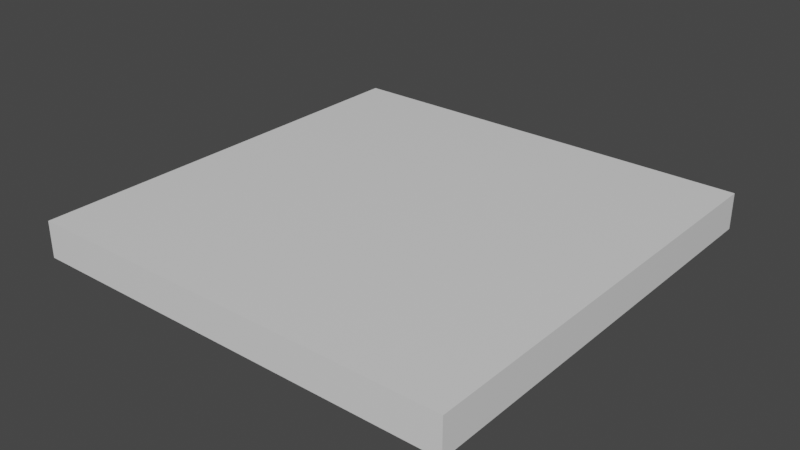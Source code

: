 # Source: TableTop.blend  (saved by Blender 3.1.7; exported with 4.5.12 LTS)
import bpy
from mathutils import Matrix  # noqa: F401  (used for matrix-valued properties, if any)

bpy.ops.wm.read_factory_settings(use_empty=True)
scene = bpy.context.scene
scene.name = 'Scene'

# ---- collections
col_collection = bpy.data.collections.new('Collection'); scene.collection.children.link(col_collection)

# ---- materials (node trees are filled in below, after node groups)
mat_material = bpy.data.materials.new('Material')
mat_material.alpha_threshold = 0.0
mat_material.use_transparent_shadow = False
mat_material.line_color = (0.0, 0.0, 0.0, 1.0)

# ---- material node trees
mat_material.use_nodes = True; mat_material.node_tree.nodes.clear()
_N = mat_material.node_tree.nodes; _L = mat_material.node_tree.links
n0 = _N.new('ShaderNodeOutputMaterial'); n0.name = 'Material Output'; n0.location = (300, 300)
n1 = _N.new('ShaderNodeBsdfPrincipled'); n1.name = 'Principled BSDF'; n1.location = (10, 300)
n1.distribution = 'GGX'
n1.subsurface_method = 'RANDOM_WALK_SKIN'
n1.inputs[2].default_value = 0.4
n1.inputs[3].default_value = 1.45
n1.inputs[27].default_value = (0.0, 0.0, 0.0, 1.0)
n1.inputs[28].default_value = 1.0
_L.new(n1.outputs[0], n0.inputs[0])
n0.is_active_output = True

# ---- world
world_world = bpy.data.worlds.new('World'); scene.world = world_world
world_world.use_nodes = True; world_world.node_tree.nodes.clear()
_N = world_world.node_tree.nodes; _L = world_world.node_tree.links
n0 = _N.new('ShaderNodeOutputWorld'); n0.name = 'World Output'; n0.location = (300, 300)
n1 = _N.new('ShaderNodeBackground'); n1.name = 'Background'; n1.location = (10, 300)
n1.inputs[0].default_value = (0.05088, 0.05088, 0.05088, 1.0)
_L.new(n1.outputs[0], n0.inputs[0])
n0.is_active_output = True
world_world.color = (0.05088, 0.05088, 0.05088)
world_world.use_sun_shadow = False
world_world.sun_shadow_jitter_overblur = 0.0

# ---- meshes
me_cube = bpy.data.meshes.new('Cube')
me_cube.from_pydata([(1.0, 1.0, 0.08323), (1.0, 1.0, -0.08497), (1.0, -1.0, 0.08323), (1.0, -1.0, -0.08497), (-1.0, 1.0, 0.08323), (-1.0, 1.0, -0.08497), (-1.0, -1.0, 0.08323), (-1.0, -1.0, -0.08497)], [], [(0, 4, 6, 2), (3, 2, 6, 7), (7, 6, 4, 5), (5, 1, 3, 7), (1, 0, 2, 3), (5, 4, 0, 1)])
_uv = me_cube.uv_layers.new(name='UVMap')
_uv.uv.foreach_set('vector', [0.625, 0.5, 0.875, 0.5, 0.875, 0.75, 0.625, 0.75, 0.375, 0.75, 0.625, 0.75, 0.625, 1.0, 0.375, 1.0, 0.375, 0.0, 0.625, 0.0, 0.625, 0.25, 0.375, 0.25, 0.125, 0.5, 0.375, 0.5, 0.375, 0.75, 0.125, 0.75, 0.375, 0.5, 0.625, 0.5, 0.625, 0.75, 0.375, 0.75, 0.375, 0.25, 0.625, 0.25, 0.625, 0.5, 0.375, 0.5])
me_cube.materials.append(mat_material)
me_cube.use_remesh_preserve_volume = False
me_cube.use_remesh_preserve_attributes = False
me_cube.use_mirror_vertex_groups = False
me_cube.update()

# ---- objects
ob_cube = bpy.data.objects.new('Cube', me_cube)

# ---- transforms, parenting, visibility, modifiers, constraints
ob_cube.location = (0.0, 0.0, 0.0)
ob_cube.scale = (4.012, 4.012, 4.012)
ob_cube.lock_rotations_4d = False
ob_cube.empty_display_type = 'ARROWS'
ob_cube.lineart.crease_threshold = 0.0

# ---- collection membership
col_collection.objects.link(ob_cube)

# ---- scene / render settings (as saved in the file)
scene.frame_start = 1; scene.frame_end = 250; scene.frame_set(1)
scene.render.engine = 'BLENDER_EEVEE_NEXT'
scene.cycles.sampling_pattern = 'TABULATED_SOBOL'
scene.cycles.use_light_tree = False
scene.view_settings.view_transform = 'Filmic'
bpy.context.view_layer.update()

# ---- added for rendering (the .blend has no active camera and no usable light): camera, sun
cam_auto = bpy.data.cameras.new('AutoCamera')
cam_auto.lens = 50.0
cam_auto.sensor_width = 36.0
cam_auto.clip_end = 1000.0
ob_auto_camera = bpy.data.objects.new('AutoCamera', cam_auto)
scene.collection.objects.link(ob_auto_camera)
ob_auto_camera.location = (10.5178, -12.6214, 8.41077)
ob_auto_camera.rotation_euler = (1.09748, -7.21219e-08, 0.694738)
scene.camera = ob_auto_camera
light_auto_sun = bpy.data.lights.new('AutoSun', 'SUN')
light_auto_sun.energy = 3.0
light_auto_sun.angle = 0.0523599
ob_auto_sun = bpy.data.objects.new('AutoSun', light_auto_sun)
scene.collection.objects.link(ob_auto_sun)
ob_auto_sun.rotation_euler = (0.872665, 0.174533, 0.523599)
bpy.context.view_layer.update()
